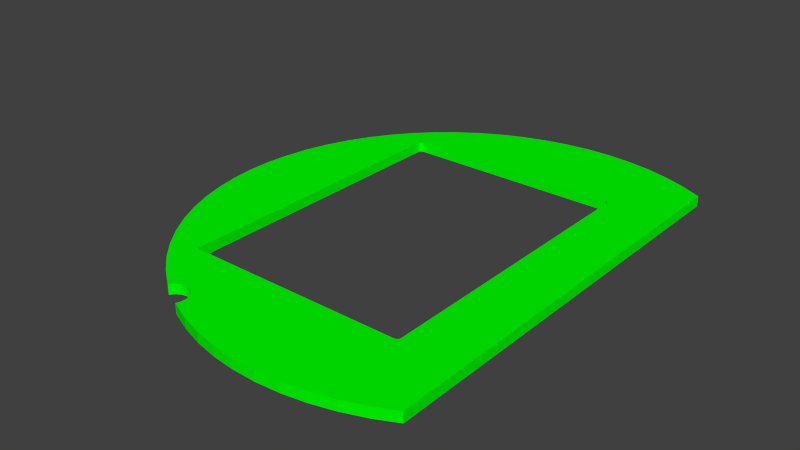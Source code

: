 # Source: plate_0_logo_g.blend  (saved by Blender 2.77.0; exported with 4.5.12 LTS)
import bpy
from mathutils import Matrix  # noqa: F401  (used for matrix-valued properties, if any)

bpy.ops.wm.read_factory_settings(use_empty=True)
scene = bpy.context.scene
scene.name = 'Scene'

# ---- collections
col_collection_1 = bpy.data.collections.new('Collection 1'); scene.collection.children.link(col_collection_1)

# ---- materials (node trees are filled in below, after node groups)
mat_plate_0_tga = bpy.data.materials.new('plate_0_tga')
mat_plate_0_tga.alpha_threshold = 0.0
mat_plate_0_tga.use_transparent_shadow = False
mat_plate_0_tga.diffuse_color = (0.0, 1.0, 0.0, 1.0)
mat_plate_0_tga.specular_color = (0.5, 0.5, 0.5)
mat_plate_0_tga.roughness = 0.5

# ---- material node trees

# ---- world
world_world = bpy.data.worlds.new('World'); scene.world = world_world
world_world.color = (0.05088, 0.05088, 0.05088)
world_world.use_sun_shadow = False
world_world.sun_shadow_jitter_overblur = 0.0
world_world.cycles.sampling_method = 'NONE'
world_world.cycles.sample_map_resolution = 256

# ---- meshes
me_mesh_node_001_005_geometry = bpy.data.meshes.new('Mesh-Node_001_005-Geometry')
me_mesh_node_001_005_geometry.from_pydata([(-45.03, -132.2, 3.2), (-45.03, -132.2, -3.2), (-44.01, -130.8, -3.2), (-44.01, -130.8, 3.2), (-42.77, -129.5, -3.2), (-42.77, -129.5, 3.2), (-41.33, -128.6, -3.2), (-41.33, -128.6, 3.2), (-39.76, -127.8, -3.2), (-39.76, -127.8, 3.2), (-38.08, -127.4, -3.2), (-38.08, -127.4, 3.2), (-36.35, -127.2, -3.2), (-36.35, -127.2, 3.2), (-34.62, -127.4, -3.2), (-34.62, -127.4, 3.2), (-32.94, -127.8, -3.2), (-32.94, -127.8, 3.2), (-31.36, -128.5, -3.2), (-31.36, -128.5, 3.2), (-29.93, -129.5, -3.2), (-29.93, -129.5, 3.2), (-28.68, -130.7, -3.2), (-28.68, -130.7, 3.2), (-27.65, -132.1, -3.2), (-27.65, -132.1, 3.2), (-26.88, -133.7, -3.2), (-26.88, -133.7, 3.2), (-26.38, -135.3, -3.2), (-26.38, -135.3, 3.2), (-26.17, -137.1, -3.2), (-26.17, -137.1, 3.2), (-26.26, -138.8, -3.2), (-26.26, -138.8, 3.2), (-26.64, -140.5, -3.2), (-26.64, -140.5, 3.2), (-27.31, -142.1, -3.2), (-27.31, -142.1, 3.2), (116.8, -137.9, -3.2), (116.8, -137.9, 3.2), (103.3, -144.5, 3.2), (89.33, -149.8, -3.2), (89.33, -149.8, 3.2), (74.89, -153.7, 3.2), (-19.45, -145.4, 3.2), (-19.45, -145.4, -3.2), (-13.52, -147.9, 3.2), (-13.52, -147.9, -3.2), (0.7624, -152.4, -3.2), (0.7624, -152.4, 3.2), (15.44, -155.5, -3.2), (15.44, -155.5, 3.2), (30.27, -157.1, 3.2), (30.27, -157.1, -3.2), (45.23, -157.4, -3.2), (45.23, -157.4, 3.2), (60.59, -156.2, -3.2), (60.59, -156.2, 3.2), (74.89, -153.7, -3.2), (94.22, -147.9, 3.2), (94.22, -147.9, -3.2), (103.3, -144.5, -3.2), (116.8, 137.8, -3.2), (116.8, 137.8, 3.2), (116.8, 121.4, -3.2), (116.8, 121.4, 3.2), (116.8, 103.2, -3.2), (116.8, 103.2, 3.2), (116.8, -103.3, -3.2), (116.8, -103.3, 3.2), (116.8, -121.4, -3.2), (116.8, -121.4, 3.2), (-76.54, 105.2, -3.2), (-76.54, 105.2, 3.2), (-65.92, 116.0, 3.2), (-41.84, 134.2, -3.2), (-41.84, 134.2, 3.2), (-28.6, 141.4, 3.2), (74.47, 153.8, -3.2), (74.47, 153.8, 3.2), (89.05, 149.8, 3.2), (103.2, 144.5, 3.2), (103.2, 144.5, -3.2), (100.9, 145.4, 3.2), (100.9, 145.4, -3.2), (94.22, 147.9, 3.2), (94.22, 147.9, -3.2), (89.05, 149.8, -3.2), (61.03, 156.1, 3.2), (61.03, 156.1, -3.2), (59.58, 156.3, 3.2), (59.58, 156.3, -3.2), (44.51, 157.4, -3.2), (44.51, 157.4, 3.2), (29.41, 157.1, -3.2), (29.41, 157.1, 3.2), (15.48, 155.4, 3.2), (15.48, 155.4, -3.2), (14.41, 155.3, 3.2), (14.41, 155.3, -3.2), (-0.3502, 152.0, -3.2), (-0.3502, 152.0, 3.2), (-14.73, 147.4, -3.2), (-14.73, 147.4, 3.2), (-19.45, 145.4, 3.2), (-19.45, 145.4, -3.2), (-28.6, 141.4, -3.2), (-46.99, 130.6, 3.2), (-46.99, 130.6, -3.2), (-54.32, 125.6, 3.2), (-54.32, 125.6, -3.2), (-59.36, 121.4, 3.2), (-59.36, 121.4, -3.2), (-65.92, 116.0, -3.2), (-78.15, 103.2, 3.2), (-78.15, 103.2, -3.2), (-86.08, 93.5, 3.2), (-86.08, 93.5, -3.2), (-94.46, 80.93, -3.2), (-94.46, 80.93, 3.2), (-101.6, 67.61, -3.2), (-101.6, 67.61, 3.2), (-107.4, 53.67, -3.2), (-107.4, 53.67, 3.2), (-111.9, 39.24, -3.2), (-111.9, 39.24, 3.2), (-114.9, 24.45, -3.2), (-114.9, 24.45, 3.2), (-116.6, 9.427, -3.2), (-116.6, 9.427, 3.2), (-116.8, -5.679, -3.2), (-116.8, -5.679, 3.2), (-115.5, -20.73, -3.2), (-115.5, -20.73, 3.2), (-112.8, -35.6, -3.2), (-112.8, -35.6, 3.2), (-108.7, -50.13, -3.2), (-108.7, -50.13, 3.2), (-103.2, -64.21, -3.2), (-103.2, -64.21, 3.2), (-96.36, -77.69, -3.2), (-96.36, -77.69, 3.2), (-88.29, -90.46, -3.2), (-88.29, -90.46, 3.2), (-78.62, -102.8, -3.2), (-46.99, -130.8, -3.2), (-46.99, -130.8, 3.2), (-57.3, -123.3, -3.2), (-57.3, -123.3, 3.2), (-59.46, -121.4, -3.2), (-59.46, -121.4, 3.2), (-68.66, -113.4, -3.2), (-68.66, -113.4, 3.2), (-78.62, -102.8, 3.2), (2.519, 96.92, 3.2), (94.22, 103.2, 3.2), (94.22, -103.3, 3.2), (-46.99, -96.94, 3.2), (-19.45, -96.94, 3.2), (-61.1, 96.79, 3.2), (-60.71, 96.89, 3.2), (-62.11, 96.17, 3.2), (-61.81, 96.43, 3.2), (-61.47, 96.64, 3.2), (-62.82, 94.77, 3.2), (-62.73, 95.16, 3.2), (-62.58, 95.53, 3.2), (-62.37, 95.87, 3.2), (-61.1, -96.81, 3.2), (-61.47, -96.66, 3.2), (-61.81, -96.45, 3.2), (-62.11, -96.19, 3.2), (-62.37, -95.89, 3.2), (-62.58, -95.55, 3.2), (-62.85, -94.4, 3.2), (-62.82, -94.79, 3.2), (-62.73, -95.18, 3.2), (-62.85, 94.38, 3.2), (61.03, -96.94, 3.2), (15.48, -96.94, 3.2), (77.78, 96.79, 3.2), (78.15, 96.64, 3.2), (78.49, 96.43, 3.2), (77.0, 96.92, 3.2), (77.4, 96.89, 3.2), (79.42, -95.18, 3.2), (79.26, -95.55, 3.2), (79.05, -95.89, 3.2), (78.8, -96.19, 3.2), (78.49, -96.45, 3.2), (78.15, -96.66, 3.2), (77.0, -96.94, 3.2), (78.8, 96.17, 3.2), (79.05, 95.87, 3.2), (79.26, 95.53, 3.2), (77.78, -96.81, 3.2), (77.4, -96.9, 3.2), (79.42, 95.16, 3.2), (79.51, 94.77, 3.2), (79.54, 94.38, 3.2), (79.54, -94.4, 3.2), (79.51, -94.79, 3.2), (-60.31, 96.92, 3.2), (-60.31, -96.94, 3.2), (-60.71, -96.9, 3.2), (61.03, -96.94, -3.2), (-46.99, -96.94, -3.2), (-19.45, -96.94, -3.2), (15.48, -96.94, -3.2), (94.22, -103.3, -3.2), (94.22, 103.2, -3.2), (2.519, 96.92, -3.2), (-61.1, 96.79, -3.2), (-61.47, 96.64, -3.2), (-61.81, 96.43, -3.2), (-62.11, 96.17, -3.2), (-62.37, 95.87, -3.2), (-62.58, 95.53, -3.2), (-62.73, 95.16, -3.2), (-62.37, -95.89, -3.2), (-62.11, -96.19, -3.2), (-60.71, -96.9, -3.2), (-60.31, -96.94, -3.2), (-62.85, -94.4, -3.2), (-62.82, -94.79, -3.2), (-62.73, -95.18, -3.2), (-62.58, -95.55, -3.2), (-61.81, -96.45, -3.2), (-61.47, -96.66, -3.2), (-61.1, -96.81, -3.2), (-62.82, 94.77, -3.2), (-62.85, 94.38, -3.2), (79.05, 95.87, -3.2), (78.8, 96.17, -3.2), (78.49, 96.43, -3.2), (78.15, 96.64, -3.2), (77.78, 96.79, -3.2), (77.4, 96.89, -3.2), (79.05, -95.89, -3.2), (79.26, -95.55, -3.2), (79.42, -95.18, -3.2), (77.0, -96.94, -3.2), (77.4, -96.9, -3.2), (77.78, -96.81, -3.2), (78.15, -96.66, -3.2), (78.49, -96.45, -3.2), (78.8, -96.19, -3.2), (79.51, -94.79, -3.2), (79.54, -94.4, -3.2), (79.54, 94.38, -3.2), (79.51, 94.77, -3.2), (79.42, 95.16, -3.2), (79.26, 95.53, -3.2), (77.0, 96.92, -3.2), (-60.31, 96.92, -3.2), (-60.71, 96.89, -3.2), (-62.85, -0.00967, -3.2), (-62.85, -0.00967, 3.2)], [], [(2, 0, 1), (3, 0, 2), (3, 2, 4), (3, 4, 5), (5, 4, 6), (5, 6, 7), (7, 6, 8), (7, 8, 9), (9, 8, 10), (9, 10, 11), (11, 10, 12), (11, 12, 13), (13, 12, 14), (13, 14, 15), (15, 14, 16), (15, 16, 17), (17, 16, 18), (17, 18, 19), (19, 18, 20), (19, 20, 21), (21, 20, 22), (21, 22, 23), (23, 22, 24), (23, 24, 25), (25, 24, 26), (25, 26, 27), (27, 26, 28), (27, 28, 29), (29, 28, 30), (29, 30, 31), (31, 30, 32), (31, 32, 33), (33, 32, 34), (33, 34, 35), (35, 34, 36), (35, 36, 37), (38, 39, 40), (41, 42, 43), (37, 36, 44), (44, 36, 45), (44, 45, 46), (45, 47, 46), (46, 47, 48), (46, 48, 49), (49, 48, 50), (49, 50, 51), (51, 50, 52), (50, 53, 52), (52, 53, 54), (52, 54, 55), (55, 54, 56), (55, 56, 57), (57, 56, 43), (43, 56, 58), (43, 58, 41), (42, 41, 59), (59, 41, 60), (59, 60, 40), (40, 60, 61), (40, 61, 38), (62, 63, 64), (64, 63, 65), (64, 65, 66), (66, 65, 67), (66, 67, 68), (68, 67, 69), (68, 69, 70), (70, 69, 71), (70, 71, 38), (38, 71, 39), (72, 73, 74), (75, 76, 77), (78, 79, 80), (81, 63, 82), (82, 63, 62), (81, 82, 83), (83, 82, 84), (83, 84, 85), (85, 84, 86), (85, 86, 80), (80, 86, 87), (80, 87, 78), (79, 78, 88), (88, 78, 89), (88, 89, 90), (89, 91, 90), (90, 91, 92), (90, 92, 93), (93, 92, 94), (93, 94, 95), (95, 94, 96), (96, 94, 97), (96, 97, 98), (97, 99, 98), (98, 99, 100), (98, 100, 101), (101, 100, 102), (101, 102, 103), (103, 102, 104), (104, 102, 105), (104, 105, 77), (77, 105, 106), (77, 106, 75), (76, 75, 107), (107, 75, 108), (107, 108, 109), (109, 108, 110), (109, 110, 111), (111, 110, 112), (111, 112, 74), (74, 112, 113), (74, 113, 72), (73, 72, 114), (114, 72, 115), (114, 115, 116), (115, 117, 116), (116, 117, 118), (116, 118, 119), (119, 118, 120), (119, 120, 121), (121, 120, 122), (121, 122, 123), (123, 122, 124), (123, 124, 125), (125, 124, 126), (125, 126, 127), (127, 126, 128), (127, 128, 129), (129, 128, 130), (129, 130, 131), (131, 130, 132), (131, 132, 133), (133, 132, 134), (133, 134, 135), (135, 134, 136), (135, 136, 137), (137, 136, 138), (137, 138, 139), (139, 138, 140), (139, 140, 141), (141, 140, 142), (141, 142, 143), (143, 142, 144), (1, 0, 145), (145, 0, 146), (145, 146, 147), (147, 146, 148), (147, 148, 149), (149, 148, 150), (149, 150, 151), (151, 150, 152), (151, 152, 144), (144, 152, 153), (144, 153, 143), (67, 65, 155), (71, 69, 156), (103, 104, 154), (9, 157, 7), (7, 157, 5), (146, 0, 157), (157, 0, 3), (157, 3, 5), (9, 11, 157), (157, 11, 13), (157, 13, 158), (158, 13, 15), (21, 23, 158), (158, 23, 25), (158, 25, 27), (15, 17, 158), (158, 17, 19), (158, 19, 21), (150, 157, 152), (152, 157, 153), (159, 160, 114), (161, 162, 114), (114, 162, 163), (114, 163, 159), (116, 164, 114), (114, 164, 165), (165, 166, 114), (114, 166, 167), (114, 167, 161), (168, 169, 153), (153, 169, 170), (153, 170, 171), (171, 172, 153), (153, 172, 173), (174, 141, 143), (175, 153, 176), (176, 153, 173), (116, 177, 164), (74, 154, 111), (107, 154, 76), (154, 88, 90), (96, 154, 95), (95, 154, 93), (93, 154, 90), (80, 154, 85), (59, 156, 42), (43, 178, 57), (55, 57, 178), (55, 178, 52), (52, 178, 179), (52, 179, 51), (29, 158, 27), (180, 181, 155), (155, 181, 182), (154, 183, 155), (155, 183, 184), (155, 184, 180), (185, 186, 156), (156, 186, 187), (187, 188, 156), (156, 188, 189), (156, 189, 190), (178, 156, 191), (182, 192, 155), (155, 192, 193), (155, 193, 194), (190, 195, 156), (156, 195, 196), (156, 196, 191), (194, 197, 155), (155, 197, 198), (155, 198, 199), (199, 200, 156), (156, 200, 201), (156, 201, 185), (157, 203, 153), (153, 203, 204), (153, 204, 168), (199, 156, 155), (155, 156, 69), (155, 69, 67), (58, 56, 205), (10, 8, 206), (206, 8, 6), (26, 24, 207), (2, 206, 4), (4, 206, 6), (24, 22, 207), (207, 22, 20), (207, 20, 18), (207, 30, 28), (207, 28, 26), (18, 16, 207), (207, 16, 14), (207, 14, 206), (206, 14, 12), (206, 12, 10), (50, 208, 53), (53, 208, 205), (53, 205, 54), (54, 205, 56), (209, 60, 41), (211, 89, 78), (91, 89, 92), (92, 89, 211), (92, 211, 94), (100, 211, 102), (102, 211, 105), (75, 211, 108), (112, 211, 113), (113, 211, 72), (72, 211, 115), (212, 213, 115), (213, 214, 115), (115, 214, 215), (115, 215, 216), (216, 217, 115), (115, 217, 218), (115, 218, 117), (219, 220, 144), (144, 142, 223), (223, 224, 144), (144, 224, 225), (144, 225, 226), (144, 226, 219), (220, 227, 144), (144, 227, 228), (144, 228, 229), (218, 230, 117), (117, 230, 231), (142, 140, 223), (229, 221, 144), (144, 206, 151), (151, 206, 149), (232, 233, 210), (210, 233, 234), (234, 235, 210), (210, 235, 236), (210, 236, 237), (238, 239, 209), (209, 239, 240), (205, 241, 209), (241, 242, 209), (209, 242, 243), (209, 243, 244), (244, 245, 209), (209, 245, 246), (209, 246, 238), (240, 247, 209), (209, 247, 248), (209, 248, 210), (210, 248, 249), (210, 249, 250), (250, 251, 210), (210, 251, 252), (210, 252, 232), (211, 254, 115), (115, 254, 255), (115, 255, 212), (97, 94, 211), (205, 209, 58), (58, 209, 41), (78, 87, 211), (211, 210, 253), (253, 210, 237), (210, 64, 66), (210, 66, 209), (209, 66, 68), (209, 68, 70), (222, 203, 206), (206, 203, 157), (206, 157, 207), (207, 157, 158), (207, 158, 208), (208, 158, 179), (208, 179, 205), (205, 179, 178), (205, 178, 241), (241, 178, 191), (253, 183, 211), (211, 183, 154), (211, 154, 254), (254, 154, 202), (249, 248, 199), (199, 248, 200), (183, 253, 237), (183, 237, 184), (184, 237, 236), (184, 236, 180), (180, 236, 235), (180, 235, 181), (181, 235, 234), (181, 234, 182), (182, 234, 233), (182, 233, 192), (192, 233, 232), (192, 232, 193), (193, 232, 252), (193, 252, 194), (194, 252, 251), (194, 251, 197), (197, 251, 250), (197, 250, 198), (198, 250, 249), (198, 249, 199), (203, 222, 221), (203, 221, 204), (204, 221, 229), (204, 229, 168), (168, 229, 228), (168, 228, 169), (169, 228, 227), (169, 227, 170), (170, 227, 220), (170, 220, 171), (171, 220, 219), (171, 219, 172), (172, 219, 226), (172, 226, 173), (173, 226, 225), (173, 225, 176), (176, 225, 224), (176, 224, 175), (175, 224, 223), (175, 223, 174), (200, 248, 247), (200, 247, 201), (201, 247, 240), (201, 240, 185), (185, 240, 239), (185, 239, 186), (186, 239, 238), (186, 238, 187), (187, 238, 246), (187, 246, 188), (188, 246, 245), (188, 245, 189), (189, 245, 244), (189, 244, 190), (190, 244, 243), (190, 243, 195), (195, 243, 242), (195, 242, 196), (196, 242, 241), (196, 241, 191), (177, 231, 230), (177, 230, 164), (164, 230, 218), (164, 218, 165), (165, 218, 217), (165, 217, 166), (166, 217, 216), (166, 216, 167), (167, 216, 215), (167, 215, 161), (161, 215, 214), (161, 214, 162), (162, 214, 213), (162, 213, 163), (163, 213, 212), (163, 212, 159), (159, 212, 255), (159, 255, 160), (160, 255, 254), (160, 254, 202), (82, 210, 84), (62, 210, 82), (64, 210, 62), (81, 83, 155), (63, 81, 155), (65, 63, 155), (154, 96, 98), (154, 98, 101), (154, 101, 103), (99, 97, 211), (100, 99, 211), (211, 106, 105), (211, 75, 106), (77, 76, 154), (104, 77, 154), (110, 108, 211), (112, 110, 211), (154, 107, 109), (154, 109, 111), (202, 114, 160), (154, 114, 202), (154, 73, 114), (74, 73, 154), (70, 38, 209), (209, 38, 61), (61, 60, 209), (156, 39, 71), (40, 39, 156), (59, 40, 156), (43, 42, 156), (178, 43, 156), (208, 47, 45), (208, 48, 47), (50, 48, 208), (179, 49, 51), (179, 46, 49), (179, 44, 46), (208, 45, 36), (208, 36, 34), (208, 34, 32), (208, 32, 30), (208, 30, 207), (179, 37, 44), (179, 35, 37), (179, 33, 35), (179, 31, 33), (179, 29, 31), (158, 29, 179), (2, 1, 206), (206, 1, 145), (206, 145, 147), (206, 147, 149), (148, 146, 157), (150, 148, 157), (174, 223, 256), (174, 256, 231), (231, 177, 257), (231, 257, 174), (223, 140, 256), (140, 138, 256), (138, 136, 256), (136, 134, 256), (134, 132, 256), (132, 130, 256), (130, 128, 256), (128, 126, 256), (126, 124, 256), (124, 122, 256), (122, 120, 256), (120, 118, 256), (118, 117, 256), (256, 117, 231), (257, 141, 174), (257, 139, 141), (257, 137, 139), (257, 135, 137), (257, 133, 135), (257, 131, 133), (257, 129, 131), (257, 127, 129), (257, 125, 127), (257, 123, 125), (257, 121, 123), (257, 119, 121), (257, 116, 119), (177, 116, 257), (79, 88, 154), (79, 154, 80), (86, 211, 87), (84, 211, 86), (84, 210, 211), (83, 85, 154), (83, 154, 155), (153, 175, 174), (143, 153, 174), (144, 221, 222), (144, 222, 206)])
_uv = me_mesh_node_001_005_geometry.uv_layers.new(name='Mesh-Node_001_005-Geometry-UV')
_uv.uv.foreach_set('vector', [0.02328, 0.8393, 0.03692, 0.8421, 0.02329, 0.8422, 0.03691, 0.8393, 0.03692, 0.8421, 0.02328, 0.8393, 0.03691, 0.8393, 0.02328, 0.8393, 0.02327, 0.8368, 0.03691, 0.8393, 0.02327, 0.8368, 0.0369, 0.8368, 0.05334, 0.8241, 0.05338, 0.8367, 0.05043, 0.8367, 0.05334, 0.8241, 0.05043, 0.8367, 0.05039, 0.8242, 0.05039, 0.8242, 0.05043, 0.8367, 0.04714, 0.8367, 0.05039, 0.8242, 0.04714, 0.8367, 0.04709, 0.8242, 0.04709, 0.8242, 0.04714, 0.8367, 0.04361, 0.8368, 0.04709, 0.8242, 0.04361, 0.8368, 0.04357, 0.8242, 0.04357, 0.8242, 0.04361, 0.8368, 0.03995, 0.8368, 0.04357, 0.8242, 0.03995, 0.8368, 0.0399, 0.8242, 0.0399, 0.8242, 0.03995, 0.8368, 0.03626, 0.8368, 0.0399, 0.8242, 0.03626, 0.8368, 0.03621, 0.8242, 0.03621, 0.8242, 0.03626, 0.8368, 0.03264, 0.8368, 0.03621, 0.8242, 0.03264, 0.8368, 0.0326, 0.8242, 0.0326, 0.8242, 0.03264, 0.8368, 0.02922, 0.8368, 0.0326, 0.8242, 0.02922, 0.8368, 0.02918, 0.8242, 0.02918, 0.8242, 0.02922, 0.8368, 0.02608, 0.8368, 0.02918, 0.8242, 0.02608, 0.8368, 0.02604, 0.8242, 0.02604, 0.8242, 0.02608, 0.8368, 0.02331, 0.8368, 0.02604, 0.8242, 0.02331, 0.8368, 0.02327, 0.8242, 0.04484, 0.9647, 0.04488, 0.9773, 0.04238, 0.9773, 0.04484, 0.9647, 0.04238, 0.9773, 0.04234, 0.9647, 0.04234, 0.9647, 0.04238, 0.9773, 0.03946, 0.9773, 0.04234, 0.9647, 0.03946, 0.9773, 0.03942, 0.9647, 0.03942, 0.9647, 0.03946, 0.9773, 0.03619, 0.9773, 0.03942, 0.9647, 0.03619, 0.9773, 0.03615, 0.9647, 0.03615, 0.9647, 0.03619, 0.9773, 0.03268, 0.9773, 0.03615, 0.9647, 0.03268, 0.9773, 0.03264, 0.9647, 0.03264, 0.9647, 0.03268, 0.9773, 0.02903, 0.9773, 0.03264, 0.9647, 0.02903, 0.9773, 0.02899, 0.9648, 0.02899, 0.9648, 0.02903, 0.9773, 0.02533, 0.9774, 0.02899, 0.9648, 0.02533, 0.9774, 0.02529, 0.9648, 0.02529, 0.9648, 0.02533, 0.9774, 0.02171, 0.9774, 0.02529, 0.9648, 0.02171, 0.9774, 0.02167, 0.9648, 0.02011, 0.9153, 0.02007, 0.9027, 0.04805, 0.9026, 0.07739, 0.9151, 0.07735, 0.9025, 0.1077, 0.9024, 0.3262, 0.9018, 0.3262, 0.9144, 0.3092, 0.9018, 0.3092, 0.9018, 0.3262, 0.9144, 0.3092, 0.9144, 0.3092, 0.9018, 0.3092, 0.9144, 0.2963, 0.9019, 0.3092, 0.9144, 0.2964, 0.9145, 0.2963, 0.9019, 0.2963, 0.9019, 0.2964, 0.9145, 0.2656, 0.9146, 0.2963, 0.9019, 0.2656, 0.9146, 0.2655, 0.902, 0.2655, 0.902, 0.2656, 0.9146, 0.2341, 0.9147, 0.2655, 0.902, 0.2341, 0.9147, 0.234, 0.9021, 0.234, 0.9021, 0.2341, 0.9147, 0.2023, 0.9021, 0.2341, 0.9147, 0.2024, 0.9147, 0.2023, 0.9021, 0.2023, 0.9021, 0.2024, 0.9147, 0.1705, 0.9148, 0.2023, 0.9021, 0.1705, 0.9148, 0.1705, 0.9022, 0.1705, 0.9022, 0.1705, 0.9148, 0.138, 0.9149, 0.1705, 0.9022, 0.138, 0.9149, 0.1379, 0.9023, 0.1379, 0.9023, 0.138, 0.9149, 0.1077, 0.9024, 0.1077, 0.9024, 0.138, 0.9149, 0.1077, 0.915, 0.1077, 0.9024, 0.1077, 0.915, 0.07739, 0.9151, 0.07735, 0.9025, 0.07739, 0.9151, 0.0671, 0.9025, 0.0671, 0.9025, 0.07739, 0.9151, 0.06714, 0.9151, 0.0671, 0.9025, 0.06714, 0.9151, 0.04805, 0.9026, 0.04805, 0.9026, 0.06714, 0.9151, 0.04809, 0.9152, 0.04805, 0.9026, 0.04809, 0.9152, 0.02011, 0.9153, 0.01212, 0.8119, 0.01208, 0.7993, 0.04706, 0.8118, 0.04706, 0.8118, 0.01208, 0.7993, 0.04701, 0.7992, 0.04706, 0.8118, 0.04701, 0.7992, 0.08576, 0.8117, 0.08576, 0.8117, 0.04701, 0.7992, 0.08572, 0.7991, 0.08576, 0.8117, 0.08572, 0.7991, 0.5251, 0.8105, 0.5251, 0.8105, 0.08572, 0.7991, 0.5251, 0.7979, 0.5251, 0.8105, 0.5251, 0.7979, 0.5638, 0.8103, 0.5638, 0.8103, 0.5251, 0.7979, 0.5638, 0.7977, 0.5638, 0.8103, 0.5638, 0.7977, 0.5988, 0.8102, 0.5988, 0.8102, 0.5638, 0.7977, 0.5987, 0.7976, 0.4475, 0.7964, 0.4475, 0.7838, 0.4743, 0.7838, 0.5223, 0.7962, 0.5223, 0.7836, 0.543, 0.7836, 0.207, 0.8878, 0.2069, 0.8752, 0.2386, 0.8752, 0.2706, 0.8751, 0.3028, 0.875, 0.2707, 0.8877, 0.2707, 0.8877, 0.3028, 0.875, 0.3028, 0.8876, 0.2706, 0.8751, 0.2707, 0.8877, 0.2654, 0.8751, 0.2654, 0.8751, 0.2707, 0.8877, 0.2654, 0.8877, 0.2654, 0.8751, 0.2654, 0.8877, 0.2503, 0.8751, 0.2503, 0.8751, 0.2654, 0.8877, 0.2503, 0.8877, 0.2503, 0.8751, 0.2503, 0.8877, 0.2386, 0.8752, 0.2386, 0.8752, 0.2503, 0.8877, 0.2386, 0.8877, 0.2386, 0.8752, 0.2386, 0.8877, 0.207, 0.8878, 0.2069, 0.8752, 0.207, 0.8878, 0.179, 0.8753, 0.179, 0.8753, 0.207, 0.8878, 0.179, 0.8879, 0.179, 0.8753, 0.179, 0.8879, 0.176, 0.8753, 0.179, 0.8879, 0.176, 0.8879, 0.176, 0.8753, 0.176, 0.8753, 0.176, 0.8879, 0.146, 0.888, 0.176, 0.8753, 0.146, 0.888, 0.146, 0.8754, 0.146, 0.8754, 0.146, 0.888, 0.1173, 0.8881, 0.146, 0.8754, 0.1173, 0.8881, 0.1173, 0.8755, 0.1173, 0.8755, 0.1173, 0.8881, 0.09203, 0.8756, 0.09203, 0.8756, 0.1173, 0.8881, 0.09208, 0.8882, 0.09203, 0.8756, 0.09208, 0.8882, 0.0901, 0.8756, 0.09208, 0.8882, 0.09014, 0.8882, 0.0901, 0.8756, 0.0901, 0.8756, 0.09014, 0.8882, 0.06472, 0.8882, 0.0901, 0.8756, 0.06472, 0.8882, 0.06468, 0.8756, 0.06468, 0.8756, 0.06472, 0.8882, 0.0413, 0.8883, 0.06468, 0.8756, 0.0413, 0.8883, 0.04126, 0.8757, 0.04126, 0.8757, 0.0413, 0.8883, 0.03406, 0.8757, 0.03406, 0.8757, 0.0413, 0.8883, 0.0341, 0.8883, 0.03406, 0.8757, 0.0341, 0.8883, 0.02007, 0.8758, 0.02007, 0.8758, 0.0341, 0.8883, 0.02011, 0.8884, 0.543, 0.7836, 0.543, 0.7962, 0.5223, 0.7962, 0.5223, 0.7836, 0.5223, 0.7962, 0.5128, 0.7836, 0.5128, 0.7836, 0.5223, 0.7962, 0.5128, 0.7962, 0.5128, 0.7836, 0.5128, 0.7962, 0.4993, 0.7837, 0.4993, 0.7837, 0.5128, 0.7962, 0.4994, 0.7963, 0.4993, 0.7837, 0.4994, 0.7963, 0.4884, 0.7837, 0.4884, 0.7837, 0.4994, 0.7963, 0.4885, 0.7963, 0.4884, 0.7837, 0.4885, 0.7963, 0.4743, 0.7838, 0.4743, 0.7838, 0.4885, 0.7963, 0.4743, 0.7964, 0.4743, 0.7838, 0.4743, 0.7964, 0.4475, 0.7964, 0.4475, 0.7838, 0.4475, 0.7964, 0.4427, 0.7839, 0.4427, 0.7839, 0.4475, 0.7964, 0.4427, 0.7964, 0.4427, 0.7839, 0.4427, 0.7964, 0.4191, 0.7839, 0.4427, 0.7964, 0.4191, 0.7965, 0.4191, 0.7839, 0.4191, 0.7839, 0.4191, 0.7965, 0.3894, 0.7966, 0.4191, 0.7839, 0.3894, 0.7966, 0.3893, 0.784, 0.3893, 0.784, 0.3894, 0.7966, 0.3586, 0.7967, 0.3893, 0.784, 0.3586, 0.7967, 0.3586, 0.7841, 0.3586, 0.7841, 0.3586, 0.7967, 0.3271, 0.7968, 0.3586, 0.7841, 0.3271, 0.7968, 0.327, 0.7842, 0.327, 0.7842, 0.3271, 0.7968, 0.2951, 0.7969, 0.327, 0.7842, 0.2951, 0.7969, 0.295, 0.7843, 0.295, 0.7843, 0.2951, 0.7969, 0.2629, 0.7969, 0.295, 0.7843, 0.2629, 0.7969, 0.2629, 0.7844, 0.2629, 0.7844, 0.2629, 0.7969, 0.2309, 0.797, 0.2629, 0.7844, 0.2309, 0.797, 0.2308, 0.7844, 0.2308, 0.7844, 0.2309, 0.797, 0.1992, 0.7971, 0.2308, 0.7844, 0.1992, 0.7971, 0.1992, 0.7845, 0.1992, 0.7845, 0.1992, 0.7971, 0.1683, 0.7972, 0.1992, 0.7845, 0.1683, 0.7972, 0.1683, 0.7846, 0.1683, 0.7846, 0.1683, 0.7972, 0.1384, 0.7973, 0.1683, 0.7846, 0.1384, 0.7973, 0.1384, 0.7847, 0.1384, 0.7847, 0.1384, 0.7973, 0.1097, 0.7974, 0.1384, 0.7847, 0.1097, 0.7974, 0.1097, 0.7848, 0.1097, 0.7848, 0.1097, 0.7974, 0.08262, 0.7975, 0.1097, 0.7848, 0.08262, 0.7975, 0.08257, 0.7849, 0.08257, 0.7849, 0.08262, 0.7975, 0.05727, 0.7975, 0.08257, 0.7849, 0.05727, 0.7975, 0.05723, 0.7849, 0.05723, 0.7849, 0.05727, 0.7975, 0.03395, 0.7976, 0.05723, 0.7849, 0.03395, 0.7976, 0.0339, 0.785, 0.0339, 0.785, 0.03395, 0.7976, 0.01212, 0.7976, 0.02171, 0.9902, 0.02167, 0.9776, 0.02601, 0.9901, 0.02601, 0.9901, 0.02167, 0.9776, 0.02596, 0.9776, 0.02601, 0.9901, 0.02596, 0.9776, 0.0486, 0.9901, 0.0486, 0.9901, 0.02596, 0.9776, 0.04856, 0.9775, 0.0486, 0.9901, 0.04856, 0.9775, 0.05337, 0.9901, 0.05337, 0.9901, 0.04856, 0.9775, 0.05333, 0.9775, 0.05337, 0.9901, 0.05333, 0.9775, 0.07367, 0.99, 0.07367, 0.99, 0.05333, 0.9775, 0.07363, 0.9774, 0.07367, 0.99, 0.07363, 0.9774, 0.0958, 0.99, 0.0958, 0.99, 0.07363, 0.9774, 0.09576, 0.9774, 0.01212, 0.7976, 0.01208, 0.7851, 0.0339, 0.785, 0.4948, 0.5486, 0.4948, 0.5864, 0.448, 0.5486, 0.4948, 0.08105, 0.4948, 0.1189, 0.448, 0.1189, 0.2212, 0.6405, 0.2114, 0.6363, 0.2571, 0.5354, 0.1691, 0.06775, 0.1541, 0.1321, 0.1659, 0.06624, 0.1659, 0.06624, 0.1541, 0.1321, 0.1629, 0.0642, 0.1541, 0.06169, 0.1582, 0.05876, 0.1541, 0.1321, 0.1541, 0.1321, 0.1582, 0.05876, 0.1603, 0.06168, 0.1541, 0.1321, 0.1603, 0.06168, 0.1629, 0.0642, 0.1691, 0.06775, 0.1726, 0.06867, 0.1541, 0.1321, 0.1541, 0.1321, 0.1726, 0.06867, 0.1762, 0.06899, 0.1541, 0.1321, 0.1762, 0.06899, 0.2114, 0.1321, 0.2114, 0.1321, 0.1762, 0.06899, 0.1798, 0.06869, 0.1896, 0.06426, 0.1922, 0.06176, 0.2114, 0.1321, 0.2114, 0.1321, 0.1922, 0.06176, 0.1943, 0.05885, 0.2114, 0.1321, 0.1943, 0.05885, 0.196, 0.05562, 0.1798, 0.06869, 0.1833, 0.06778, 0.2114, 0.1321, 0.2114, 0.1321, 0.1833, 0.06778, 0.1866, 0.06629, 0.2114, 0.1321, 0.1866, 0.06629, 0.1896, 0.06426, 0.1282, 0.08105, 0.1541, 0.1321, 0.109, 0.09782, 0.109, 0.09782, 0.1541, 0.1321, 0.08828, 0.1198, 0.1248, 0.5352, 0.1256, 0.5354, 0.08926, 0.5486, 0.1226, 0.5339, 0.1233, 0.5344, 0.08926, 0.5486, 0.08926, 0.5486, 0.1233, 0.5344, 0.124, 0.5349, 0.08926, 0.5486, 0.124, 0.5349, 0.1248, 0.5352, 0.07275, 0.5283, 0.1212, 0.531, 0.08926, 0.5486, 0.08926, 0.5486, 0.1212, 0.531, 0.1213, 0.5318, 0.1213, 0.5318, 0.1217, 0.5325, 0.08926, 0.5486, 0.08926, 0.5486, 0.1217, 0.5325, 0.1221, 0.5333, 0.08926, 0.5486, 0.1221, 0.5333, 0.1226, 0.5339, 0.1248, 0.1323, 0.124, 0.1326, 0.08828, 0.1198, 0.08828, 0.1198, 0.124, 0.1326, 0.1233, 0.1331, 0.08828, 0.1198, 0.1233, 0.1331, 0.1226, 0.1336, 0.1226, 0.1336, 0.1221, 0.1342, 0.08828, 0.1198, 0.08828, 0.1198, 0.1221, 0.1342, 0.1217, 0.1349, 0.1211, 0.1373, 0.05137, 0.1721, 0.06817, 0.1455, 0.1212, 0.1365, 0.08828, 0.1198, 0.1213, 0.1357, 0.1213, 0.1357, 0.08828, 0.1198, 0.1217, 0.1349, 0.07275, 0.5283, 0.1211, 0.5301, 0.1212, 0.531, 0.1147, 0.5751, 0.2571, 0.5354, 0.1284, 0.5864, 0.1541, 0.6056, 0.2571, 0.5354, 0.1648, 0.6129, 0.2571, 0.5354, 0.3789, 0.6586, 0.3759, 0.6591, 0.2841, 0.6571, 0.2571, 0.5354, 0.3131, 0.6606, 0.3131, 0.6606, 0.2571, 0.5354, 0.3445, 0.6613, 0.3445, 0.6613, 0.2571, 0.5354, 0.3759, 0.6591, 0.4372, 0.6456, 0.2571, 0.5354, 0.448, 0.6415, 0.448, 0.02597, 0.448, 0.1189, 0.4378, 0.02212, 0.4077, 0.0139, 0.3789, 0.1321, 0.378, 0.00874, 0.346, 0.00619, 0.378, 0.00874, 0.3789, 0.1321, 0.346, 0.00619, 0.3789, 0.1321, 0.3149, 0.00676, 0.3149, 0.00676, 0.3789, 0.1321, 0.2841, 0.1321, 0.3149, 0.00676, 0.2841, 0.1321, 0.284, 0.01027, 0.197, 0.05216, 0.2114, 0.1321, 0.196, 0.05562, 0.4137, 0.5352, 0.4145, 0.5349, 0.448, 0.5486, 0.448, 0.5486, 0.4145, 0.5349, 0.4152, 0.5344, 0.2571, 0.5354, 0.4121, 0.5354, 0.448, 0.5486, 0.448, 0.5486, 0.4121, 0.5354, 0.4129, 0.5354, 0.448, 0.5486, 0.4129, 0.5354, 0.4137, 0.5352, 0.4171, 0.1357, 0.4168, 0.1349, 0.448, 0.1189, 0.448, 0.1189, 0.4168, 0.1349, 0.4164, 0.1342, 0.4164, 0.1342, 0.4159, 0.1336, 0.448, 0.1189, 0.448, 0.1189, 0.4159, 0.1336, 0.4152, 0.1331, 0.448, 0.1189, 0.4152, 0.1331, 0.4145, 0.1326, 0.3789, 0.1321, 0.448, 0.1189, 0.4121, 0.1321, 0.4152, 0.5344, 0.4159, 0.5339, 0.448, 0.5486, 0.448, 0.5486, 0.4159, 0.5339, 0.4164, 0.5333, 0.448, 0.5486, 0.4164, 0.5333, 0.4168, 0.5325, 0.4145, 0.1326, 0.4137, 0.1323, 0.448, 0.1189, 0.448, 0.1189, 0.4137, 0.1323, 0.4129, 0.1321, 0.448, 0.1189, 0.4129, 0.1321, 0.4121, 0.1321, 0.4168, 0.5325, 0.4171, 0.5318, 0.448, 0.5486, 0.448, 0.5486, 0.4171, 0.5318, 0.4173, 0.531, 0.448, 0.5486, 0.4173, 0.531, 0.4174, 0.5301, 0.4174, 0.5301, 0.4174, 0.1373, 0.448, 0.1189, 0.448, 0.1189, 0.4174, 0.1373, 0.4173, 0.1365, 0.448, 0.1189, 0.4173, 0.1365, 0.4171, 0.1357, 0.1541, 0.1321, 0.1264, 0.1321, 0.08828, 0.1198, 0.08828, 0.1198, 0.1264, 0.1321, 0.1256, 0.1321, 0.08828, 0.1198, 0.1256, 0.1321, 0.1248, 0.1323, 0.4174, 0.5301, 0.448, 0.1189, 0.448, 0.5486, 0.448, 0.5486, 0.448, 0.1189, 0.4948, 0.1189, 0.448, 0.5486, 0.4948, 0.1189, 0.4948, 0.5486, 0.5936, 0.6524, 0.6234, 0.6576, 0.6225, 0.5342, 0.8287, 0.5976, 0.8322, 0.5986, 0.8472, 0.5342, 0.8472, 0.5342, 0.8322, 0.5986, 0.8355, 0.6, 0.8054, 0.6107, 0.807, 0.6075, 0.7899, 0.5342, 0.8411, 0.6046, 0.8472, 0.5342, 0.8385, 0.6021, 0.8385, 0.6021, 0.8472, 0.5342, 0.8355, 0.6, 0.807, 0.6075, 0.8091, 0.6045, 0.7899, 0.5342, 0.7899, 0.5342, 0.8091, 0.6045, 0.8117, 0.602, 0.7899, 0.5342, 0.8117, 0.602, 0.8147, 0.6, 0.7899, 0.5342, 0.8039, 0.6177, 0.8044, 0.6141, 0.7899, 0.5342, 0.8044, 0.6141, 0.8054, 0.6107, 0.8147, 0.6, 0.818, 0.5985, 0.7899, 0.5342, 0.7899, 0.5342, 0.818, 0.5985, 0.8215, 0.5976, 0.7899, 0.5342, 0.8215, 0.5976, 0.8472, 0.5342, 0.8472, 0.5342, 0.8215, 0.5976, 0.8251, 0.5973, 0.8472, 0.5342, 0.8251, 0.5973, 0.8287, 0.5976, 0.7174, 0.656, 0.7173, 0.5342, 0.6865, 0.6595, 0.6865, 0.6595, 0.7173, 0.5342, 0.6225, 0.5342, 0.6865, 0.6595, 0.6225, 0.5342, 0.6554, 0.6601, 0.6554, 0.6601, 0.6225, 0.5342, 0.6234, 0.6576, 0.5534, 0.5474, 0.5534, 0.6403, 0.5636, 0.6442, 0.7442, 0.1309, 0.6225, 0.00775, 0.5945, 0.01251, 0.6255, 0.00723, 0.6225, 0.00775, 0.6568, 0.00495, 0.6568, 0.00495, 0.6225, 0.00775, 0.7442, 0.1309, 0.6568, 0.00495, 0.7442, 0.1309, 0.6883, 0.00568, 0.7502, 0.01614, 0.7442, 0.1309, 0.7801, 0.02576, 0.7801, 0.02576, 0.7442, 0.1309, 0.7899, 0.03, 0.8365, 0.05337, 0.7442, 0.1309, 0.8472, 0.06069, 0.873, 0.07985, 0.7442, 0.1309, 0.8866, 0.09123, 0.8866, 0.09123, 0.7442, 0.1309, 0.9087, 0.1136, 0.9087, 0.1136, 0.7442, 0.1309, 0.9121, 0.1177, 0.8766, 0.1311, 0.8774, 0.1314, 0.9121, 0.1177, 0.8774, 0.1314, 0.8781, 0.1319, 0.9121, 0.1177, 0.9121, 0.1177, 0.8781, 0.1319, 0.8787, 0.1324, 0.9121, 0.1177, 0.8787, 0.1324, 0.8792, 0.133, 0.8792, 0.133, 0.8797, 0.1337, 0.9121, 0.1177, 0.9121, 0.1177, 0.8797, 0.1337, 0.88, 0.1345, 0.9121, 0.1177, 0.88, 0.1345, 0.9286, 0.138, 0.8792, 0.5321, 0.8787, 0.5327, 0.9131, 0.5465, 0.9131, 0.5465, 0.9332, 0.5208, 0.8803, 0.5289, 0.8803, 0.5289, 0.8802, 0.5298, 0.9131, 0.5465, 0.9131, 0.5465, 0.8802, 0.5298, 0.88, 0.5306, 0.9131, 0.5465, 0.88, 0.5306, 0.8797, 0.5314, 0.9131, 0.5465, 0.8797, 0.5314, 0.8792, 0.5321, 0.8787, 0.5327, 0.8781, 0.5332, 0.9131, 0.5465, 0.9131, 0.5465, 0.8781, 0.5332, 0.8774, 0.5337, 0.9131, 0.5465, 0.8774, 0.5337, 0.8766, 0.534, 0.88, 0.1345, 0.8802, 0.1353, 0.9286, 0.138, 0.9286, 0.138, 0.8802, 0.1353, 0.8803, 0.1361, 0.9332, 0.5208, 0.95, 0.4942, 0.8803, 0.5289, 0.8766, 0.534, 0.8758, 0.5342, 0.9131, 0.5465, 0.9131, 0.5465, 0.8472, 0.5342, 0.8924, 0.5685, 0.8924, 0.5685, 0.8472, 0.5342, 0.8732, 0.5853, 0.585, 0.133, 0.5855, 0.1324, 0.5534, 0.1177, 0.5534, 0.1177, 0.5855, 0.1324, 0.5861, 0.1319, 0.5861, 0.1319, 0.5868, 0.1314, 0.5534, 0.1177, 0.5534, 0.1177, 0.5868, 0.1314, 0.5876, 0.1311, 0.5534, 0.1177, 0.5876, 0.1311, 0.5884, 0.1309, 0.585, 0.5321, 0.5845, 0.5314, 0.5534, 0.5474, 0.5534, 0.5474, 0.5845, 0.5314, 0.5842, 0.5306, 0.6225, 0.5342, 0.5893, 0.5342, 0.5534, 0.5474, 0.5893, 0.5342, 0.5884, 0.5342, 0.5534, 0.5474, 0.5534, 0.5474, 0.5884, 0.5342, 0.5876, 0.534, 0.5534, 0.5474, 0.5876, 0.534, 0.5868, 0.5337, 0.5868, 0.5337, 0.5861, 0.5332, 0.5534, 0.5474, 0.5534, 0.5474, 0.5861, 0.5332, 0.5855, 0.5327, 0.5534, 0.5474, 0.5855, 0.5327, 0.585, 0.5321, 0.5842, 0.5306, 0.584, 0.5298, 0.5534, 0.5474, 0.5534, 0.5474, 0.584, 0.5298, 0.584, 0.5289, 0.5534, 0.5474, 0.584, 0.5289, 0.5534, 0.1177, 0.5534, 0.1177, 0.584, 0.5289, 0.584, 0.1361, 0.5534, 0.1177, 0.584, 0.1361, 0.584, 0.1353, 0.584, 0.1353, 0.5842, 0.1345, 0.5534, 0.1177, 0.5534, 0.1177, 0.5842, 0.1345, 0.5845, 0.1337, 0.5534, 0.1177, 0.5845, 0.1337, 0.585, 0.133, 0.7442, 0.1309, 0.875, 0.1309, 0.9121, 0.1177, 0.9121, 0.1177, 0.875, 0.1309, 0.8758, 0.1309, 0.9121, 0.1177, 0.8758, 0.1309, 0.8766, 0.1311, 0.7173, 0.00916, 0.6883, 0.00568, 0.7442, 0.1309, 0.6225, 0.5342, 0.5534, 0.5474, 0.5936, 0.6524, 0.5936, 0.6524, 0.5534, 0.5474, 0.5636, 0.6442, 0.5945, 0.01251, 0.5642, 0.02073, 0.7442, 0.1309, 0.7442, 0.1309, 0.5534, 0.1177, 0.5893, 0.1309, 0.5893, 0.1309, 0.5534, 0.1177, 0.5884, 0.1309, 0.5534, 0.1177, 0.5065, 0.07985, 0.5065, 0.1177, 0.5534, 0.1177, 0.5065, 0.1177, 0.5534, 0.5474, 0.5534, 0.5474, 0.5065, 0.1177, 0.5065, 0.5474, 0.5534, 0.5474, 0.5065, 0.5474, 0.5065, 0.5853, 0.02573, 0.875, 0.02569, 0.8624, 0.05135, 0.8749, 0.05135, 0.8749, 0.02569, 0.8624, 0.05131, 0.8623, 0.05135, 0.8749, 0.05131, 0.8623, 0.1043, 0.8747, 0.1043, 0.8747, 0.05131, 0.8623, 0.1042, 0.8622, 0.1043, 0.8747, 0.1042, 0.8622, 0.1714, 0.8745, 0.1714, 0.8745, 0.1042, 0.8622, 0.1714, 0.862, 0.1714, 0.8745, 0.1714, 0.862, 0.259, 0.8743, 0.259, 0.8743, 0.1714, 0.862, 0.259, 0.8617, 0.259, 0.8743, 0.259, 0.8617, 0.2897, 0.8742, 0.2897, 0.8742, 0.259, 0.8617, 0.2897, 0.8616, 0.02458, 0.9018, 0.02454, 0.8892, 0.183, 0.9013, 0.183, 0.9013, 0.02454, 0.8892, 0.183, 0.8888, 0.183, 0.9013, 0.183, 0.8888, 0.3167, 0.901, 0.3167, 0.901, 0.183, 0.8888, 0.3167, 0.8884, 0.4197, 0.9279, 0.02541, 0.929, 0.4197, 0.9153, 0.4197, 0.9153, 0.02541, 0.929, 0.02537, 0.9164, 0.02454, 0.8892, 0.02458, 0.9018, 0.02373, 0.9018, 0.02454, 0.8892, 0.02373, 0.9018, 0.02369, 0.8892, 0.02369, 0.8892, 0.02373, 0.9018, 0.0229, 0.9018, 0.02369, 0.8892, 0.0229, 0.9018, 0.02285, 0.8892, 0.02285, 0.8892, 0.0229, 0.9018, 0.0221, 0.9018, 0.02285, 0.8892, 0.0221, 0.9018, 0.02206, 0.8892, 0.02206, 0.8892, 0.0221, 0.9018, 0.02136, 0.9018, 0.02206, 0.8892, 0.02136, 0.9018, 0.02132, 0.8892, 0.02132, 0.8892, 0.02136, 0.9018, 0.02069, 0.9018, 0.02132, 0.8892, 0.02069, 0.9018, 0.02065, 0.8892, 0.02065, 0.8892, 0.02069, 0.9018, 0.02011, 0.9018, 0.02065, 0.8892, 0.02011, 0.9018, 0.02007, 0.8892, 0.4226, 0.9153, 0.4226, 0.9278, 0.422, 0.9279, 0.4226, 0.9153, 0.422, 0.9279, 0.422, 0.9153, 0.422, 0.9153, 0.422, 0.9279, 0.4213, 0.9279, 0.422, 0.9153, 0.4213, 0.9279, 0.4212, 0.9153, 0.4212, 0.9153, 0.4213, 0.9279, 0.4205, 0.9279, 0.4212, 0.9153, 0.4205, 0.9279, 0.4205, 0.9153, 0.4205, 0.9153, 0.4205, 0.9279, 0.4197, 0.9279, 0.4205, 0.9153, 0.4197, 0.9279, 0.4197, 0.9153, 0.02569, 0.8624, 0.02573, 0.875, 0.02494, 0.875, 0.02569, 0.8624, 0.02494, 0.875, 0.0249, 0.8624, 0.0249, 0.8624, 0.02494, 0.875, 0.02411, 0.875, 0.0249, 0.8624, 0.02411, 0.875, 0.02407, 0.8624, 0.02407, 0.8624, 0.02411, 0.875, 0.02326, 0.875, 0.02407, 0.8624, 0.02326, 0.875, 0.02322, 0.8624, 0.02322, 0.8624, 0.02326, 0.875, 0.02242, 0.875, 0.02322, 0.8624, 0.02242, 0.875, 0.02238, 0.8624, 0.02238, 0.8624, 0.02242, 0.875, 0.0216, 0.875, 0.02238, 0.8624, 0.0216, 0.875, 0.02156, 0.8624, 0.02156, 0.8624, 0.0216, 0.875, 0.02082, 0.875, 0.02156, 0.8624, 0.02082, 0.875, 0.02078, 0.8624, 0.02078, 0.8624, 0.02082, 0.875, 0.02011, 0.875, 0.02078, 0.8624, 0.02011, 0.875, 0.02007, 0.8624, 0.428, 0.929, 0.4281, 0.9416, 0.4273, 0.9416, 0.428, 0.929, 0.4273, 0.9416, 0.4273, 0.929, 0.4273, 0.929, 0.4273, 0.9416, 0.4265, 0.9416, 0.4273, 0.929, 0.4265, 0.9416, 0.4265, 0.929, 0.4265, 0.929, 0.4265, 0.9416, 0.4257, 0.9416, 0.4265, 0.929, 0.4257, 0.9416, 0.4256, 0.929, 0.02537, 0.9164, 0.02541, 0.929, 0.02457, 0.929, 0.02537, 0.9164, 0.02457, 0.929, 0.02453, 0.9164, 0.02453, 0.9164, 0.02457, 0.929, 0.02372, 0.929, 0.02453, 0.9164, 0.02372, 0.929, 0.02368, 0.9164, 0.02368, 0.9164, 0.02372, 0.929, 0.02289, 0.929, 0.02368, 0.9164, 0.02289, 0.929, 0.02285, 0.9164, 0.02285, 0.9164, 0.02289, 0.929, 0.02209, 0.929, 0.02285, 0.9164, 0.02209, 0.929, 0.02205, 0.9164, 0.02205, 0.9164, 0.02209, 0.929, 0.02135, 0.929, 0.02205, 0.9164, 0.02135, 0.929, 0.02131, 0.9164, 0.02131, 0.9164, 0.02135, 0.929, 0.02069, 0.929, 0.02131, 0.9164, 0.02069, 0.929, 0.02065, 0.9164, 0.02065, 0.9164, 0.02069, 0.929, 0.02011, 0.929, 0.02065, 0.9164, 0.02011, 0.929, 0.02007, 0.9164, 0.2916, 0.8616, 0.2917, 0.8742, 0.2911, 0.8742, 0.2916, 0.8616, 0.2911, 0.8742, 0.2911, 0.8616, 0.2911, 0.8616, 0.2911, 0.8742, 0.2905, 0.8742, 0.2911, 0.8616, 0.2905, 0.8742, 0.2904, 0.8616, 0.2904, 0.8616, 0.2905, 0.8742, 0.2897, 0.8742, 0.2904, 0.8616, 0.2897, 0.8742, 0.2897, 0.8616, 0.02395, 0.9301, 0.02399, 0.9427, 0.02315, 0.9427, 0.02395, 0.9301, 0.02315, 0.9427, 0.02311, 0.9301, 0.02311, 0.9301, 0.02315, 0.9427, 0.02231, 0.9427, 0.02311, 0.9301, 0.02231, 0.9427, 0.02227, 0.9301, 0.02227, 0.9301, 0.02231, 0.9427, 0.02152, 0.9427, 0.02227, 0.9301, 0.02152, 0.9427, 0.02148, 0.9301, 0.02148, 0.9301, 0.02152, 0.9427, 0.02078, 0.9427, 0.02148, 0.9301, 0.02078, 0.9427, 0.02074, 0.9301, 0.02074, 0.9301, 0.02078, 0.9427, 0.02011, 0.9427, 0.02074, 0.9301, 0.02011, 0.9427, 0.02007, 0.9301, 0.3204, 0.8884, 0.3205, 0.901, 0.3198, 0.901, 0.3204, 0.8884, 0.3198, 0.901, 0.3198, 0.8884, 0.3198, 0.8884, 0.3198, 0.901, 0.3191, 0.901, 0.3198, 0.8884, 0.3191, 0.901, 0.3191, 0.8884, 0.3191, 0.8884, 0.3191, 0.901, 0.3184, 0.901, 0.3191, 0.8884, 0.3184, 0.901, 0.3183, 0.8884, 0.3183, 0.8884, 0.3184, 0.901, 0.3175, 0.901, 0.3183, 0.8884, 0.3175, 0.901, 0.3175, 0.8884, 0.3175, 0.8884, 0.3175, 0.901, 0.3167, 0.901, 0.3175, 0.8884, 0.3167, 0.901, 0.3167, 0.8884, 0.5347, 0.03182, 0.5534, 0.1177, 0.5396, 0.03, 0.5065, 0.04568, 0.5534, 0.1177, 0.5347, 0.03182, 0.5065, 0.07985, 0.5534, 0.1177, 0.5065, 0.04568, 0.4666, 0.6345, 0.4618, 0.6363, 0.448, 0.5486, 0.4948, 0.6206, 0.4666, 0.6345, 0.448, 0.5486, 0.4948, 0.5864, 0.4948, 0.6206, 0.448, 0.5486, 0.2571, 0.5354, 0.2841, 0.6571, 0.2819, 0.6569, 0.2571, 0.5354, 0.2819, 0.6569, 0.2512, 0.6502, 0.2571, 0.5354, 0.2512, 0.6502, 0.2212, 0.6405, 0.7195, 0.00942, 0.7173, 0.00916, 0.7442, 0.1309, 0.7502, 0.01614, 0.7195, 0.00942, 0.7442, 0.1309, 0.7442, 0.1309, 0.809, 0.03821, 0.7899, 0.03, 0.7442, 0.1309, 0.8365, 0.05337, 0.809, 0.03821, 0.1924, 0.6281, 0.1648, 0.6129, 0.2571, 0.5354, 0.2114, 0.6363, 0.1924, 0.6281, 0.2571, 0.5354, 0.8625, 0.0711, 0.8472, 0.06069, 0.7442, 0.1309, 0.873, 0.07985, 0.8625, 0.0711, 0.7442, 0.1309, 0.2571, 0.5354, 0.1541, 0.6056, 0.1389, 0.5952, 0.2571, 0.5354, 0.1389, 0.5952, 0.1284, 0.5864, 0.1264, 0.5354, 0.08926, 0.5486, 0.1256, 0.5354, 0.2571, 0.5354, 0.08926, 0.5486, 0.1264, 0.5354, 0.2571, 0.5354, 0.09261, 0.5527, 0.08926, 0.5486, 0.1147, 0.5751, 0.09261, 0.5527, 0.2571, 0.5354, 0.5065, 0.5853, 0.5065, 0.6194, 0.5534, 0.5474, 0.5534, 0.5474, 0.5065, 0.6194, 0.5345, 0.6331, 0.5345, 0.6331, 0.5534, 0.6403, 0.5534, 0.5474, 0.448, 0.1189, 0.4948, 0.04688, 0.4948, 0.08105, 0.4669, 0.03314, 0.4948, 0.04688, 0.448, 0.1189, 0.448, 0.02597, 0.4669, 0.03314, 0.448, 0.1189, 0.4077, 0.0139, 0.4378, 0.02212, 0.448, 0.1189, 0.3789, 0.1321, 0.4077, 0.0139, 0.448, 0.1189, 0.7173, 0.5342, 0.7776, 0.6403, 0.7899, 0.6351, 0.7173, 0.5342, 0.7479, 0.6496, 0.7776, 0.6403, 0.7174, 0.656, 0.7479, 0.6496, 0.7173, 0.5342, 0.2841, 0.1321, 0.2535, 0.01673, 0.284, 0.01027, 0.2841, 0.1321, 0.2237, 0.02603, 0.2535, 0.01673, 0.2841, 0.1321, 0.2114, 0.03122, 0.2237, 0.02603, 0.7173, 0.5342, 0.7899, 0.6351, 0.8063, 0.6282, 0.7173, 0.5342, 0.8063, 0.6282, 0.8049, 0.6248, 0.7173, 0.5342, 0.8049, 0.6248, 0.8041, 0.6213, 0.7173, 0.5342, 0.8041, 0.6213, 0.8039, 0.6177, 0.7173, 0.5342, 0.8039, 0.6177, 0.7899, 0.5342, 0.2841, 0.1321, 0.1951, 0.03811, 0.2114, 0.03122, 0.2841, 0.1321, 0.1964, 0.04145, 0.1951, 0.03811, 0.2841, 0.1321, 0.1972, 0.04497, 0.1964, 0.04145, 0.2841, 0.1321, 0.1974, 0.04857, 0.1972, 0.04497, 0.2841, 0.1321, 0.197, 0.05216, 0.1974, 0.04857, 0.2114, 0.1321, 0.197, 0.05216, 0.2841, 0.1321, 0.8411, 0.6046, 0.8432, 0.6075, 0.8472, 0.5342, 0.8472, 0.5342, 0.8432, 0.6075, 0.8472, 0.6046, 0.8472, 0.5342, 0.8472, 0.6046, 0.8687, 0.5892, 0.8472, 0.5342, 0.8687, 0.5892, 0.8732, 0.5853, 0.1327, 0.07711, 0.1541, 0.06169, 0.1541, 0.1321, 0.1282, 0.08105, 0.1327, 0.07711, 0.1541, 0.1321, 0.4256, 0.929, 0.4257, 0.9416, 0.2248, 0.9421, 0.4256, 0.929, 0.2248, 0.9421, 0.02399, 0.9427, 0.02399, 0.9427, 0.02395, 0.9301, 0.2248, 0.9296, 0.02399, 0.9427, 0.2248, 0.9296, 0.4256, 0.929, 0.8803, 0.5289, 0.95, 0.4942, 0.8803, 0.3325, 0.95, 0.4942, 0.9642, 0.4661, 0.8803, 0.3325, 0.9642, 0.4661, 0.9756, 0.4369, 0.8803, 0.3325, 0.9756, 0.4369, 0.9841, 0.4066, 0.8803, 0.3325, 0.9841, 0.4066, 0.9898, 0.3757, 0.8803, 0.3325, 0.9898, 0.3757, 0.9924, 0.3443, 0.8803, 0.3325, 0.9924, 0.3443, 0.992, 0.3129, 0.8803, 0.3325, 0.992, 0.3129, 0.9887, 0.2817, 0.8803, 0.3325, 0.9887, 0.2817, 0.9823, 0.2509, 0.8803, 0.3325, 0.9823, 0.2509, 0.973, 0.2208, 0.8803, 0.3325, 0.973, 0.2208, 0.9609, 0.1918, 0.8803, 0.3325, 0.9609, 0.1918, 0.946, 0.1641, 0.8803, 0.3325, 0.946, 0.1641, 0.9286, 0.138, 0.8803, 0.3325, 0.8803, 0.3325, 0.9286, 0.138, 0.8803, 0.1361, 0.1211, 0.3338, 0.05137, 0.1721, 0.1211, 0.1373, 0.1211, 0.3338, 0.03719, 0.2002, 0.05137, 0.1721, 0.1211, 0.3338, 0.02577, 0.2295, 0.03719, 0.2002, 0.1211, 0.3338, 0.0172, 0.2597, 0.02577, 0.2295, 0.1211, 0.3338, 0.01158, 0.2906, 0.0172, 0.2597, 0.1211, 0.3338, 0.00894, 0.3219, 0.01158, 0.2906, 0.1211, 0.3338, 0.00932, 0.3534, 0.00894, 0.3219, 0.1211, 0.3338, 0.0127, 0.3846, 0.00932, 0.3534, 0.1211, 0.3338, 0.01907, 0.4154, 0.0127, 0.3846, 0.1211, 0.3338, 0.02836, 0.4455, 0.01907, 0.4154, 0.1211, 0.3338, 0.04048, 0.4745, 0.02836, 0.4455, 0.1211, 0.3338, 0.05532, 0.5022, 0.04048, 0.4745, 0.1211, 0.3338, 0.07275, 0.5283, 0.05532, 0.5022, 0.1211, 0.5301, 0.07275, 0.5283, 0.1211, 0.3338, 0.4069, 0.6538, 0.3789, 0.6586, 0.2571, 0.5354, 0.4069, 0.6538, 0.2571, 0.5354, 0.4372, 0.6456, 0.5534, 0.02478, 0.7442, 0.1309, 0.5642, 0.02073, 0.5396, 0.03, 0.7442, 0.1309, 0.5534, 0.02478, 0.5396, 0.03, 0.5534, 0.1177, 0.7442, 0.1309, 0.4618, 0.6363, 0.448, 0.6415, 0.2571, 0.5354, 0.4618, 0.6363, 0.2571, 0.5354, 0.448, 0.5486, 0.08828, 0.1198, 0.1212, 0.1365, 0.1211, 0.1373, 0.06817, 0.1455, 0.08828, 0.1198, 0.1211, 0.1373, 0.9131, 0.5465, 0.8758, 0.5342, 0.875, 0.5342, 0.9131, 0.5465, 0.875, 0.5342, 0.8472, 0.5342])
me_mesh_node_001_005_geometry.materials.append(mat_plate_0_tga)
me_mesh_node_001_005_geometry.use_remesh_preserve_volume = False
me_mesh_node_001_005_geometry.use_remesh_preserve_attributes = False
me_mesh_node_001_005_geometry.use_mirror_vertex_groups = False
me_mesh_node_001_005_geometry.update()

# ---- objects
ob_mesh_node_001_005 = bpy.data.objects.new('Mesh-Node_001_005', me_mesh_node_001_005_geometry)

# ---- transforms, parenting, visibility, modifiers, constraints
ob_mesh_node_001_005.location = (0.0, 0.0, 0.0)
ob_mesh_node_001_005.rotation_euler = (0.0, 0.0, -1.745e-07)
ob_mesh_node_001_005.scale = (0.001, 0.001, 0.001)
ob_mesh_node_001_005.lineart.crease_threshold = 0.0

# ---- collection membership
col_collection_1.objects.link(ob_mesh_node_001_005)

# ---- scene / render settings (as saved in the file)
scene.frame_start = 1; scene.frame_end = 250; scene.frame_set(1)
scene.render.engine = 'BLENDER_EEVEE_NEXT'
scene.render.resolution_percentage = 50
scene.render.dither_intensity = 0.0
scene.cycles.use_denoising = False
scene.cycles.samples = 10
scene.cycles.sampling_pattern = 'TABULATED_SOBOL'
scene.cycles.light_sampling_threshold = 0.0
scene.cycles.use_adaptive_sampling = False
scene.cycles.use_light_tree = False
scene.cycles.blur_glossy = 0.0
scene.cycles.pixel_filter_type = 'GAUSSIAN'
scene.cycles.sample_clamp_indirect = 0.0
scene.view_settings.view_transform = 'Standard'
bpy.context.view_layer.update()

# ---- added for rendering (the .blend has no active camera and no usable light): camera, sun
cam_auto = bpy.data.cameras.new('AutoCamera')
cam_auto.lens = 50.0
cam_auto.sensor_width = 36.0
cam_auto.clip_end = 1000.0
ob_auto_camera = bpy.data.objects.new('AutoCamera', cam_auto)
scene.collection.objects.link(ob_auto_camera)
ob_auto_camera.location = (0.36272, -0.435264, 0.290176)
ob_auto_camera.rotation_euler = (1.09748, -7.21219e-08, 0.694738)
scene.camera = ob_auto_camera
light_auto_sun = bpy.data.lights.new('AutoSun', 'SUN')
light_auto_sun.energy = 3.0
light_auto_sun.angle = 0.0523599
ob_auto_sun = bpy.data.objects.new('AutoSun', light_auto_sun)
scene.collection.objects.link(ob_auto_sun)
ob_auto_sun.rotation_euler = (0.872665, 0.174533, 0.523599)
bpy.context.view_layer.update()

